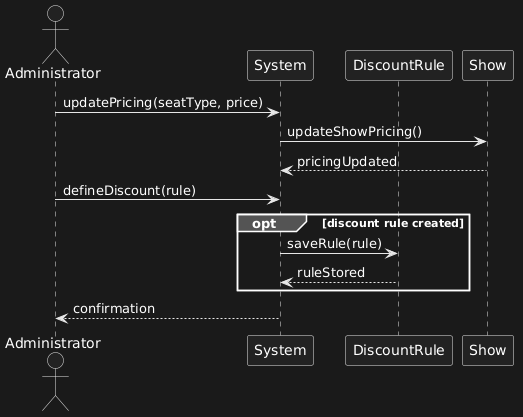

The diagram above was rendered by PlantUML. Its source (embedded in the PNG):
@startuml
actor Administrator
participant System
participant DiscountRule
participant Show

Administrator -> System : updatePricing(seatType, price)

System -> Show : updateShowPricing()
Show --> System : pricingUpdated


Administrator -> System : defineDiscount(rule)

opt discount rule created
System -> DiscountRule : saveRule(rule)
DiscountRule --> System : ruleStored
end

System --> Administrator : confirmation
@enduml